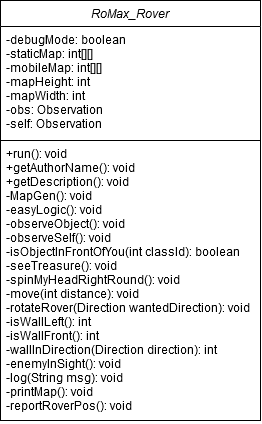

The diagram above was exported from draw.io. Its source (the exported page's mxGraphModel, read from the mxfile embedded in the PNG):
<mxGraphModel dx="815" dy="525" grid="1" gridSize="10" guides="1" tooltips="1" connect="1" arrows="1" fold="1" page="1" pageScale="1" pageWidth="827" pageHeight="1169" math="0" shadow="0">
  <root>
    <mxCell id="WIyWlLk6GJQsqaUBKTNV-0" />
    <mxCell id="WIyWlLk6GJQsqaUBKTNV-1" parent="WIyWlLk6GJQsqaUBKTNV-0" />
    <mxCell id="zkfFHV4jXpPFQw0GAbJ--0" value="RoMax_Rover&#10;" style="swimlane;fontStyle=2;align=center;verticalAlign=top;childLayout=stackLayout;horizontal=1;startSize=26;horizontalStack=0;resizeParent=1;resizeLast=0;collapsible=1;marginBottom=0;rounded=0;shadow=0;strokeWidth=1;" parent="WIyWlLk6GJQsqaUBKTNV-1" vertex="1">
      <mxGeometry x="220" y="150" width="260" height="420" as="geometry">
        <mxRectangle x="230" y="140" width="160" height="26" as="alternateBounds" />
      </mxGeometry>
    </mxCell>
    <mxCell id="zkfFHV4jXpPFQw0GAbJ--1" value="-debugMode: boolean&#10;-staticMap: int[][]&#10;-mobileMap: int[][]&#10;-mapHeight: int&#10;-mapWidth: int&#10;-obs: Observation&#10;-self: Observation&#10;" style="text;align=left;verticalAlign=top;spacingLeft=4;spacingRight=4;overflow=hidden;rotatable=0;points=[[0,0.5],[1,0.5]];portConstraint=eastwest;" parent="zkfFHV4jXpPFQw0GAbJ--0" vertex="1">
      <mxGeometry y="26" width="260" height="114" as="geometry" />
    </mxCell>
    <mxCell id="l44USaTkYkssv118s70_-16" value="+run(): void&#10;+getAuthorName(): void&#10;+getDescription(): void&#10;-MapGen(): void&#10;-easyLogic(): void&#10;-observeObject(): void&#10;-observeSelf(): void&#10;-isObjectInFrontOfYou(int classId): boolean&#10;-seeTreasure(): void&#10;-spinMyHeadRightRound(): void&#10;-move(int distance): void&#10;-rotateRover(Direction wantedDirection): void&#10;-isWallLeft(): int&#10;-isWallFront(): int&#10;-wallInDirection(Direction direction): int&#10;-enemyInSight(): void&#10;-log(String msg): void&#10;-printMap(): void&#10;-reportRoverPos(): void&#10;&#10;&#10;&#10;" style="text;align=left;verticalAlign=top;spacingLeft=4;spacingRight=4;overflow=hidden;rotatable=0;points=[[0,0.5],[1,0.5]];portConstraint=eastwest;rounded=0;shadow=0;html=0;" vertex="1" parent="zkfFHV4jXpPFQw0GAbJ--0">
      <mxGeometry y="140" width="260" height="280" as="geometry" />
    </mxCell>
    <mxCell id="l44USaTkYkssv118s70_-20" value="" style="endArrow=none;html=1;" edge="1" parent="WIyWlLk6GJQsqaUBKTNV-1">
      <mxGeometry width="50" height="50" relative="1" as="geometry">
        <mxPoint x="480" y="290" as="sourcePoint" />
        <mxPoint x="220" y="290" as="targetPoint" />
      </mxGeometry>
    </mxCell>
  </root>
</mxGraphModel>